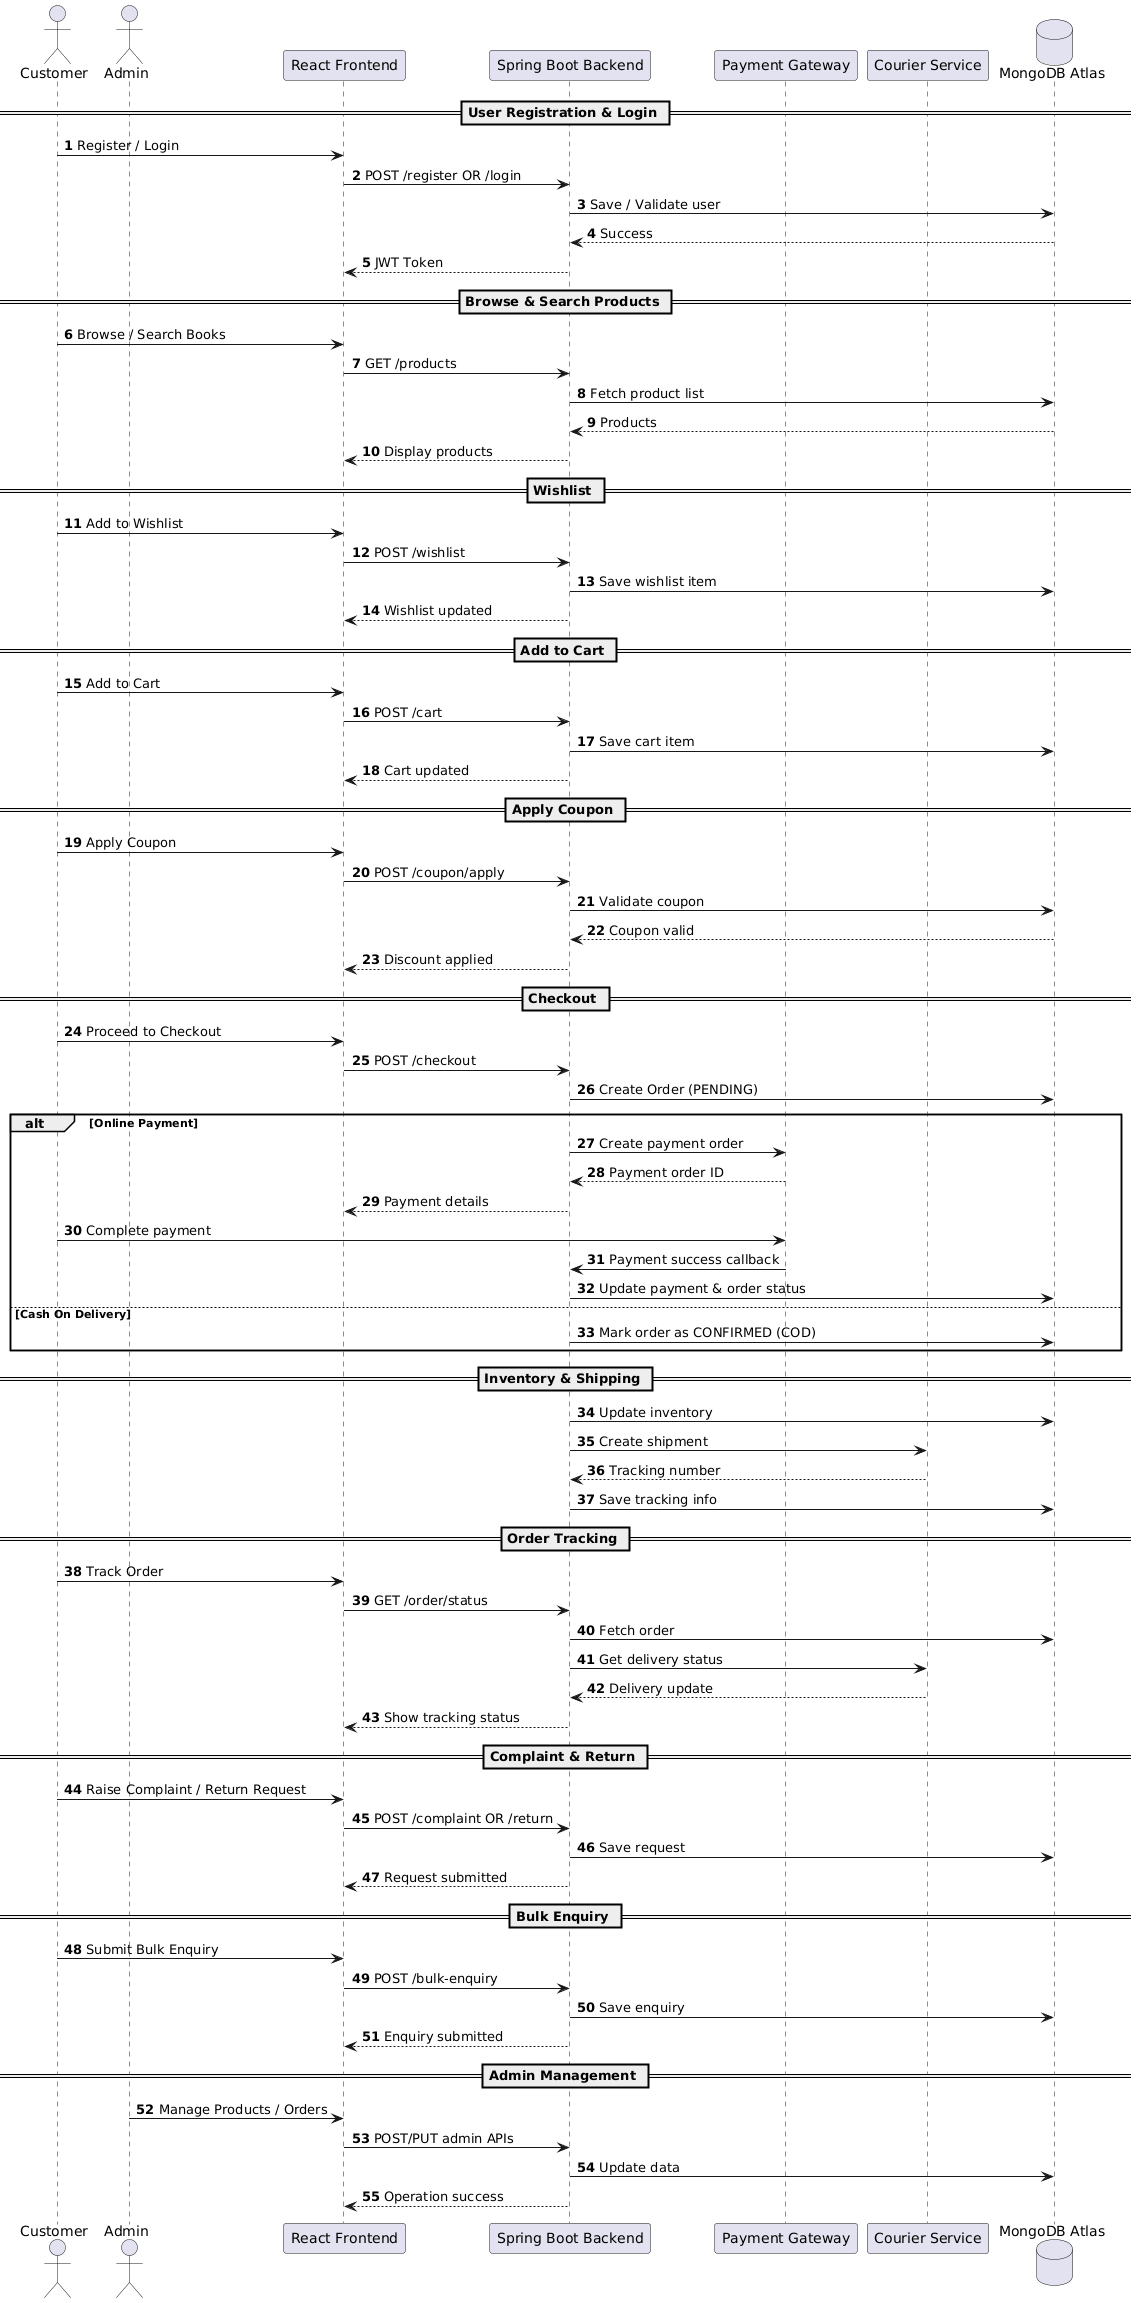

The diagram above was rendered by PlantUML. Its source (embedded in the PNG):
@startuml
autonumber
actor Customer
actor Admin
participant "React Frontend" as UI
participant "Spring Boot Backend" as API
participant "Payment Gateway" as PG
participant "Courier Service" as CS
database "MongoDB Atlas" as DB

== User Registration & Login ==
Customer -> UI : Register / Login
UI -> API : POST /register OR /login
API -> DB : Save / Validate user
DB --> API : Success
API --> UI : JWT Token

== Browse & Search Products ==
Customer -> UI : Browse / Search Books
UI -> API : GET /products
API -> DB : Fetch product list
DB --> API : Products
API --> UI : Display products

== Wishlist ==
Customer -> UI : Add to Wishlist
UI -> API : POST /wishlist
API -> DB : Save wishlist item
API --> UI : Wishlist updated

== Add to Cart ==
Customer -> UI : Add to Cart
UI -> API : POST /cart
API -> DB : Save cart item
API --> UI : Cart updated

== Apply Coupon ==
Customer -> UI : Apply Coupon
UI -> API : POST /coupon/apply
API -> DB : Validate coupon
DB --> API : Coupon valid
API --> UI : Discount applied

== Checkout ==
Customer -> UI : Proceed to Checkout
UI -> API : POST /checkout
API -> DB : Create Order (PENDING)

alt Online Payment
    API -> PG : Create payment order
    PG --> API : Payment order ID
    API --> UI : Payment details
    Customer -> PG : Complete payment
    PG -> API : Payment success callback
    API -> DB : Update payment & order status
else Cash On Delivery
    API -> DB : Mark order as CONFIRMED (COD)
end

== Inventory & Shipping ==
API -> DB : Update inventory
API -> CS : Create shipment
CS --> API : Tracking number
API -> DB : Save tracking info

== Order Tracking ==
Customer -> UI : Track Order
UI -> API : GET /order/status
API -> DB : Fetch order
API -> CS : Get delivery status
CS --> API : Delivery update
API --> UI : Show tracking status

== Complaint & Return ==
Customer -> UI : Raise Complaint / Return Request
UI -> API : POST /complaint OR /return
API -> DB : Save request
API --> UI : Request submitted

== Bulk Enquiry ==
Customer -> UI : Submit Bulk Enquiry
UI -> API : POST /bulk-enquiry
API -> DB : Save enquiry
API --> UI : Enquiry submitted

== Admin Management ==
Admin -> UI : Manage Products / Orders
UI -> API : POST/PUT admin APIs
API -> DB : Update data
API --> UI : Operation success
@enduml